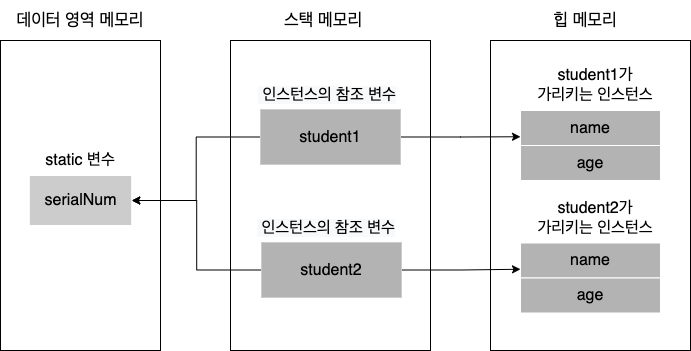

The diagram above was exported from draw.io. Its source (the exported page's mxGraphModel, read from the mxfile embedded in the PNG):
<mxGraphModel dx="1213" dy="1400" grid="1" gridSize="10" guides="1" tooltips="1" connect="1" arrows="1" fold="1" page="1" pageScale="1" pageWidth="827" pageHeight="1169" math="0" shadow="0">
  <root>
    <mxCell id="0" />
    <mxCell id="1" parent="0" />
    <mxCell id="UaiByJf9Ke3EdEUhAGEY-1" value="" style="rounded=0;whiteSpace=wrap;html=1;" vertex="1" parent="1">
      <mxGeometry x="100" y="380" width="160" height="310" as="geometry" />
    </mxCell>
    <mxCell id="UaiByJf9Ke3EdEUhAGEY-2" value="" style="rounded=0;whiteSpace=wrap;html=1;" vertex="1" parent="1">
      <mxGeometry x="330" y="380" width="200" height="310" as="geometry" />
    </mxCell>
    <mxCell id="UaiByJf9Ke3EdEUhAGEY-3" value="" style="rounded=0;whiteSpace=wrap;html=1;" vertex="1" parent="1">
      <mxGeometry x="590" y="380" width="200" height="310" as="geometry" />
    </mxCell>
    <mxCell id="UaiByJf9Ke3EdEUhAGEY-4" value="&lt;span style=&quot;font-size: 17px;&quot;&gt;데이터 영역 메모리&lt;/span&gt;" style="text;html=1;strokeColor=none;fillColor=none;align=center;verticalAlign=middle;whiteSpace=wrap;rounded=0;fontSize=17;" vertex="1" parent="1">
      <mxGeometry x="115" y="340" width="130" height="40" as="geometry" />
    </mxCell>
    <mxCell id="UaiByJf9Ke3EdEUhAGEY-5" value="&lt;font style=&quot;font-size: 17px;&quot;&gt;스택 메모리&lt;/font&gt;" style="text;html=1;strokeColor=none;fillColor=none;align=center;verticalAlign=middle;whiteSpace=wrap;rounded=0;fontSize=17;" vertex="1" parent="1">
      <mxGeometry x="370" y="340" width="106" height="40" as="geometry" />
    </mxCell>
    <mxCell id="UaiByJf9Ke3EdEUhAGEY-6" value="&lt;font style=&quot;font-size: 17px;&quot;&gt;힙 메모리&lt;/font&gt;" style="text;html=1;strokeColor=none;fillColor=none;align=center;verticalAlign=middle;whiteSpace=wrap;rounded=0;fontSize=17;" vertex="1" parent="1">
      <mxGeometry x="630" y="340" width="110" height="40" as="geometry" />
    </mxCell>
    <mxCell id="UaiByJf9Ke3EdEUhAGEY-7" value="&lt;meta charset=&quot;utf-8&quot;&gt;&lt;span style=&quot;color: rgb(0, 0, 0); font-family: Helvetica; font-size: 16px; font-style: normal; font-variant-ligatures: normal; font-variant-caps: normal; font-weight: 400; letter-spacing: normal; orphans: 2; text-align: center; text-indent: 0px; text-transform: none; widows: 2; word-spacing: 0px; -webkit-text-stroke-width: 0px; text-decoration-thickness: initial; text-decoration-style: initial; text-decoration-color: initial; float: none; display: inline !important;&quot;&gt;serialNum&lt;/span&gt;" style="rounded=0;whiteSpace=wrap;html=1;fontSize=16;labelBackgroundColor=none;fillColor=#CCCCCC;strokeColor=#FFFFFF;" vertex="1" parent="1">
      <mxGeometry x="128.75" y="515" width="102.5" height="50" as="geometry" />
    </mxCell>
    <mxCell id="UaiByJf9Ke3EdEUhAGEY-8" value="static 변수" style="text;html=1;strokeColor=none;fillColor=none;align=center;verticalAlign=middle;whiteSpace=wrap;rounded=0;fontSize=16;" vertex="1" parent="1">
      <mxGeometry x="140" y="485" width="80" height="30" as="geometry" />
    </mxCell>
    <mxCell id="UaiByJf9Ke3EdEUhAGEY-21" value="name" style="rounded=0;whiteSpace=wrap;html=1;fontSize=16;fillColor=#B3B3B3;strokeColor=#FFFFFF;" vertex="1" parent="1">
      <mxGeometry x="620" y="450" width="140" height="35" as="geometry" />
    </mxCell>
    <mxCell id="UaiByJf9Ke3EdEUhAGEY-52" value="age" style="rounded=0;whiteSpace=wrap;html=1;fontSize=16;fillColor=#B3B3B3;strokeColor=#FFFFFF;" vertex="1" parent="1">
      <mxGeometry x="620" y="485" width="140" height="35" as="geometry" />
    </mxCell>
    <mxCell id="UaiByJf9Ke3EdEUhAGEY-53" value="student1가&lt;br&gt;가리키는 인스턴스" style="text;html=1;strokeColor=none;fillColor=none;align=center;verticalAlign=middle;whiteSpace=wrap;rounded=0;fontSize=16;" vertex="1" parent="1">
      <mxGeometry x="630" y="410" width="130" height="30" as="geometry" />
    </mxCell>
    <mxCell id="UaiByJf9Ke3EdEUhAGEY-54" value="name" style="rounded=0;whiteSpace=wrap;html=1;fontSize=16;fillColor=#B3B3B3;strokeColor=#FFFFFF;" vertex="1" parent="1">
      <mxGeometry x="620" y="582.5" width="140" height="35" as="geometry" />
    </mxCell>
    <mxCell id="UaiByJf9Ke3EdEUhAGEY-55" value="age" style="rounded=0;whiteSpace=wrap;html=1;fontSize=16;fillColor=#B3B3B3;strokeColor=#FFFFFF;" vertex="1" parent="1">
      <mxGeometry x="620" y="617.5" width="140" height="35" as="geometry" />
    </mxCell>
    <mxCell id="UaiByJf9Ke3EdEUhAGEY-56" value="student2가&lt;br&gt;가리키는 인스턴스" style="text;html=1;strokeColor=none;fillColor=none;align=center;verticalAlign=middle;whiteSpace=wrap;rounded=0;fontSize=16;" vertex="1" parent="1">
      <mxGeometry x="630" y="542.5" width="130" height="30" as="geometry" />
    </mxCell>
    <mxCell id="UaiByJf9Ke3EdEUhAGEY-62" style="edgeStyle=orthogonalEdgeStyle;rounded=0;orthogonalLoop=1;jettySize=auto;html=1;entryX=0;entryY=0.75;entryDx=0;entryDy=0;fontSize=16;" edge="1" parent="1" source="UaiByJf9Ke3EdEUhAGEY-57" target="UaiByJf9Ke3EdEUhAGEY-21">
      <mxGeometry relative="1" as="geometry" />
    </mxCell>
    <mxCell id="UaiByJf9Ke3EdEUhAGEY-64" style="edgeStyle=orthogonalEdgeStyle;rounded=0;orthogonalLoop=1;jettySize=auto;html=1;entryX=1;entryY=0.5;entryDx=0;entryDy=0;fontSize=16;" edge="1" parent="1" source="UaiByJf9Ke3EdEUhAGEY-57" target="UaiByJf9Ke3EdEUhAGEY-7">
      <mxGeometry relative="1" as="geometry" />
    </mxCell>
    <mxCell id="UaiByJf9Ke3EdEUhAGEY-57" value="student1" style="rounded=0;whiteSpace=wrap;html=1;fontSize=16;fillColor=#B3B3B3;strokeColor=#CCCCCC;" vertex="1" parent="1">
      <mxGeometry x="360" y="449" width="140" height="55" as="geometry" />
    </mxCell>
    <mxCell id="UaiByJf9Ke3EdEUhAGEY-58" value="&lt;meta charset=&quot;utf-8&quot;&gt;&lt;span style=&quot;color: rgb(0, 0, 0); font-family: Helvetica; font-size: 16px; font-style: normal; font-variant-ligatures: normal; font-variant-caps: normal; font-weight: 400; letter-spacing: normal; orphans: 2; text-align: center; text-indent: 0px; text-transform: none; widows: 2; word-spacing: 0px; -webkit-text-stroke-width: 0px; background-color: rgb(248, 249, 250); text-decoration-thickness: initial; text-decoration-style: initial; text-decoration-color: initial; float: none; display: inline !important;&quot;&gt;&amp;nbsp;인스턴스의&amp;nbsp;참조 변수&lt;/span&gt;" style="text;whiteSpace=wrap;html=1;fontSize=16;" vertex="1" parent="1">
      <mxGeometry x="356" y="419" width="150" height="30" as="geometry" />
    </mxCell>
    <mxCell id="UaiByJf9Ke3EdEUhAGEY-63" style="edgeStyle=orthogonalEdgeStyle;rounded=0;orthogonalLoop=1;jettySize=auto;html=1;entryX=0;entryY=0.75;entryDx=0;entryDy=0;fontSize=16;" edge="1" parent="1" source="UaiByJf9Ke3EdEUhAGEY-59" target="UaiByJf9Ke3EdEUhAGEY-54">
      <mxGeometry relative="1" as="geometry" />
    </mxCell>
    <mxCell id="UaiByJf9Ke3EdEUhAGEY-65" style="edgeStyle=orthogonalEdgeStyle;rounded=0;orthogonalLoop=1;jettySize=auto;html=1;entryX=1;entryY=0.5;entryDx=0;entryDy=0;fontSize=16;" edge="1" parent="1" source="UaiByJf9Ke3EdEUhAGEY-59" target="UaiByJf9Ke3EdEUhAGEY-7">
      <mxGeometry relative="1" as="geometry" />
    </mxCell>
    <mxCell id="UaiByJf9Ke3EdEUhAGEY-59" value="student2" style="rounded=0;whiteSpace=wrap;html=1;fontSize=16;fillColor=#B3B3B3;strokeColor=#CCCCCC;" vertex="1" parent="1">
      <mxGeometry x="361" y="582" width="140" height="55" as="geometry" />
    </mxCell>
    <mxCell id="UaiByJf9Ke3EdEUhAGEY-60" value="&lt;meta charset=&quot;utf-8&quot;&gt;&lt;span style=&quot;color: rgb(0, 0, 0); font-family: Helvetica; font-size: 16px; font-style: normal; font-variant-ligatures: normal; font-variant-caps: normal; font-weight: 400; letter-spacing: normal; orphans: 2; text-align: center; text-indent: 0px; text-transform: none; widows: 2; word-spacing: 0px; -webkit-text-stroke-width: 0px; background-color: rgb(248, 249, 250); text-decoration-thickness: initial; text-decoration-style: initial; text-decoration-color: initial; float: none; display: inline !important;&quot;&gt;&amp;nbsp;인스턴스의&amp;nbsp;참조 변수&lt;/span&gt;" style="text;whiteSpace=wrap;html=1;fontSize=16;" vertex="1" parent="1">
      <mxGeometry x="355" y="552" width="150" height="30" as="geometry" />
    </mxCell>
  </root>
</mxGraphModel>